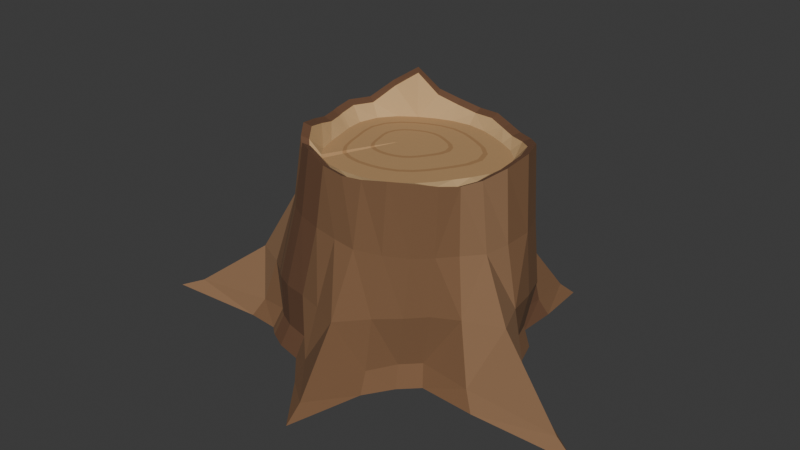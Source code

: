 # Source: source.blend  (saved by Blender 4.3.34; exported with 4.5.12 LTS)
import bpy
from mathutils import Matrix  # noqa: F401  (used for matrix-valued properties, if any)

bpy.ops.wm.read_factory_settings(use_empty=True)
scene = bpy.context.scene
scene.name = 'Scene'

# ---- collections
col_collection = bpy.data.collections.new('Collection'); scene.collection.children.link(col_collection)

# ---- materials (node trees are filled in below, after node groups)
mat_bark_broad = bpy.data.materials.new('Bark_Broad')
mat_bark_broad.diffuse_color = (0.205, 0.105, 0.049, 1.0)
mat_bark_ridge = bpy.data.materials.new('Bark_Ridge')
mat_bark_ridge.diffuse_color = (0.265, 0.146, 0.073, 1.0)
mat_bark_furrow = bpy.data.materials.new('Bark_Furrow')
mat_bark_furrow.diffuse_color = (0.145, 0.067, 0.032, 1.0)
mat_sapwood_break = bpy.data.materials.new('Sapwood_Break')
mat_sapwood_break.diffuse_color = (0.59, 0.383, 0.183, 1.0)
mat_heartwood = bpy.data.materials.new('Heartwood')
mat_heartwood.diffuse_color = (0.475, 0.282, 0.125, 1.0)
mat_annual_band = bpy.data.materials.new('Annual_Band')
mat_annual_band.diffuse_color = (0.385, 0.212, 0.088, 1.0)

# ---- material node trees
mat_bark_broad.use_nodes = True; mat_bark_broad.node_tree.nodes.clear()
_N = mat_bark_broad.node_tree.nodes; _L = mat_bark_broad.node_tree.links
n0 = _N.new('ShaderNodeBsdfPrincipled'); n0.name = 'Principled BSDF'; n0.location = (10, 300)
n0.inputs[0].default_value = (0.205, 0.105, 0.049, 1.0)
n0.inputs[2].default_value = 0.9
n1 = _N.new('ShaderNodeOutputMaterial'); n1.name = 'Material Output'; n1.location = (300, 300)
_L.new(n0.outputs[0], n1.inputs[0])
n1.is_active_output = True
mat_bark_ridge.use_nodes = True; mat_bark_ridge.node_tree.nodes.clear()
_N = mat_bark_ridge.node_tree.nodes; _L = mat_bark_ridge.node_tree.links
n0 = _N.new('ShaderNodeBsdfPrincipled'); n0.name = 'Principled BSDF'; n0.location = (10, 300)
n0.inputs[0].default_value = (0.265, 0.146, 0.073, 1.0)
n0.inputs[2].default_value = 0.9
n1 = _N.new('ShaderNodeOutputMaterial'); n1.name = 'Material Output'; n1.location = (300, 300)
_L.new(n0.outputs[0], n1.inputs[0])
n1.is_active_output = True
mat_bark_furrow.use_nodes = True; mat_bark_furrow.node_tree.nodes.clear()
_N = mat_bark_furrow.node_tree.nodes; _L = mat_bark_furrow.node_tree.links
n0 = _N.new('ShaderNodeBsdfPrincipled'); n0.name = 'Principled BSDF'; n0.location = (10, 300)
n0.inputs[0].default_value = (0.145, 0.067, 0.032, 1.0)
n0.inputs[2].default_value = 0.9
n1 = _N.new('ShaderNodeOutputMaterial'); n1.name = 'Material Output'; n1.location = (300, 300)
_L.new(n0.outputs[0], n1.inputs[0])
n1.is_active_output = True
mat_sapwood_break.use_nodes = True; mat_sapwood_break.node_tree.nodes.clear()
_N = mat_sapwood_break.node_tree.nodes; _L = mat_sapwood_break.node_tree.links
n0 = _N.new('ShaderNodeBsdfPrincipled'); n0.name = 'Principled BSDF'; n0.location = (10, 300)
n0.inputs[0].default_value = (0.59, 0.383, 0.183, 1.0)
n0.inputs[2].default_value = 0.9
n1 = _N.new('ShaderNodeOutputMaterial'); n1.name = 'Material Output'; n1.location = (300, 300)
_L.new(n0.outputs[0], n1.inputs[0])
n1.is_active_output = True
mat_heartwood.use_nodes = True; mat_heartwood.node_tree.nodes.clear()
_N = mat_heartwood.node_tree.nodes; _L = mat_heartwood.node_tree.links
n0 = _N.new('ShaderNodeBsdfPrincipled'); n0.name = 'Principled BSDF'; n0.location = (10, 300)
n0.inputs[0].default_value = (0.475, 0.282, 0.125, 1.0)
n0.inputs[2].default_value = 0.9
n1 = _N.new('ShaderNodeOutputMaterial'); n1.name = 'Material Output'; n1.location = (300, 300)
_L.new(n0.outputs[0], n1.inputs[0])
n1.is_active_output = True
mat_annual_band.use_nodes = True; mat_annual_band.node_tree.nodes.clear()
_N = mat_annual_band.node_tree.nodes; _L = mat_annual_band.node_tree.links
n0 = _N.new('ShaderNodeBsdfPrincipled'); n0.name = 'Principled BSDF'; n0.location = (10, 300)
n0.inputs[0].default_value = (0.385, 0.212, 0.088, 1.0)
n0.inputs[2].default_value = 0.9
n1 = _N.new('ShaderNodeOutputMaterial'); n1.name = 'Material Output'; n1.location = (300, 300)
_L.new(n0.outputs[0], n1.inputs[0])
n1.is_active_output = True

# ---- world
world_world = bpy.data.worlds.new('World'); scene.world = world_world
world_world.use_nodes = True; world_world.node_tree.nodes.clear()
_N = world_world.node_tree.nodes; _L = world_world.node_tree.links
n0 = _N.new('ShaderNodeOutputWorld'); n0.name = 'World Output'; n0.location = (300, 300)
n1 = _N.new('ShaderNodeBackground'); n1.name = 'Background'; n1.location = (10, 300)
n1.inputs[0].default_value = (0.05088, 0.05088, 0.05088, 1.0)
_L.new(n1.outputs[0], n0.inputs[0])
n0.is_active_output = True
world_world.color = (0.05088, 0.05088, 0.05088)
world_world.sun_shadow_jitter_overblur = 0.0

# ---- meshes
me_stump_continuousroottobreak = bpy.data.meshes.new('Stump_ContinuousRootToBreak')
me_stump_continuousroottobreak.from_pydata([(-0.4133, -4.454e-17, 0.0), (-0.5031, -0.09411, 0.0), (-0.7435, -0.3051, 0.0), (-0.4022, -0.2866, 0.0), (-0.2929, -0.2966, 0.0), (-0.2764, -0.3114, 0.0), (-0.2585, -0.3249, 0.0), (-0.1977, -0.3566, 0.0), (-0.1074, -0.3792, 0.0), (-0.01882, -0.4743, 0.0), (0.1165, -0.6472, 0.0), (0.1826, -0.3978, 0.0), (0.2434, -0.3059, 0.0), (0.3027, -0.2484, 0.0), (0.4933, -0.2608, 0.0), (0.8498, -0.2575, 0.0), (0.5685, -0.05258, 0.0), (0.4553, 0.05631, 0.0), (0.4239, 0.1507, 0.0), (0.3586, 0.221, 0.0), (0.3632, 0.355, 0.0), (0.3512, 0.5353, 0.0), (0.1526, 0.4393, 0.0), (0.02231, 0.3746, 0.0), (-0.07458, 0.3722, 0.0), (-0.1618, 0.3524, 0.0), (-0.3034, 0.3959, 0.0), (-0.6071, 0.4982, 0.0), (-0.4832, 0.2455, 0.0), (-0.4238, 0.1069, 0.0), (-0.4188, 0.02577, 0.0), (-0.3783, 0.004, 0.073), (-0.4545, -0.08214, 0.06237), (-0.6629, -0.2705, 0.035), (-0.3651, -0.2605, 0.06497), (-0.2679, -0.2733, 0.073), (-0.2526, -0.2873, 0.073), (-0.2359, -0.3, 0.073), (-0.1789, -0.3297, 0.073), (-0.09443, -0.3505, 0.073), (-0.01135, -0.4331, 0.06331), (0.1116, -0.583, 0.04355), (0.1751, -0.3642, 0.06774), (0.2327, -0.281, 0.073), (0.2875, -0.227, 0.073), (0.4559, -0.2339, 0.05725), (0.7694, -0.2273, 0.035), (0.5287, -0.04435, 0.06055), (0.4326, 0.05676, 0.073), (0.403, 0.1451, 0.073), (0.3408, 0.2103, 0.073), (0.339, 0.3295, 0.06119), (0.3238, 0.4885, 0.04545), (0.1462, 0.4075, 0.06311), (0.02679, 0.3531, 0.073), (-0.06355, 0.3511, 0.073), (-0.1449, 0.3327, 0.073), (-0.2737, 0.3689, 0.06314), (-0.5437, 0.4551, 0.0369), (-0.4404, 0.2308, 0.06314), (-0.3899, 0.1039, 0.073), (-0.3839, 0.02799, 0.073), (-0.3763, 0.005, 0.2073), (-0.3854, -0.07176, 0.21), (-0.4327, -0.1828, 0.2139), (-0.3193, -0.2403, 0.219), (-0.2601, -0.2836, 0.2231), (-0.2441, -0.2981, 0.2244), (-0.2266, -0.3112, 0.2257), (-0.1674, -0.3421, 0.2296), (-0.07954, -0.364, 0.2348), (0.009231, -0.3924, 0.2398), (0.1037, -0.4324, 0.244), (0.1878, -0.3496, 0.2483), (0.2615, -0.2922, 0.2517), (0.319, -0.2362, 0.2538), (0.4028, -0.1948, 0.2549), (0.5276, -0.1473, 0.2549), (0.4852, -0.03756, 0.2536), (0.4684, 0.05984, 0.251), (0.4377, 0.1517, 0.247), (0.3737, 0.2199, 0.2425), (0.3186, 0.292, 0.2373), (0.2629, 0.3676, 0.2322), (0.1516, 0.3693, 0.2265), (0.04668, 0.3691, 0.2206), (-0.0475, 0.3668, 0.2157), (-0.1323, 0.3476, 0.2117), (-0.2288, 0.3361, 0.2086), (-0.3676, 0.3272, 0.2062), (-0.3813, 0.2114, 0.2051), (-0.3873, 0.109, 0.2053), (-0.3819, 0.03004, 0.2067), (-0.2983, -0.006, 0.465), (-0.2859, -0.07069, 0.4727), (-0.2825, -0.1466, 0.4796), (-0.2374, -0.2179, 0.4836), (-0.1969, -0.266, 0.4838), (-0.1826, -0.2792, 0.4834), (-0.167, -0.2912, 0.4829), (-0.1135, -0.3191, 0.48), (-0.03414, -0.3383, 0.4739), (0.04646, -0.3472, 0.4663), (0.1221, -0.3508, 0.4591), (0.2024, -0.3162, 0.4518), (0.2718, -0.2722, 0.4471), (0.3225, -0.2214, 0.446), (0.3718, -0.1709, 0.4482), (0.4289, -0.1178, 0.4533), (0.4507, -0.04213, 0.461), (0.4608, 0.04357, 0.4702), (0.4329, 0.1266, 0.4782), (0.3735, 0.1872, 0.4829), (0.3078, 0.2362, 0.4839), (0.2467, 0.2785, 0.4815), (0.1678, 0.3042, 0.4756), (0.07943, 0.3203, 0.467), (-0.005031, 0.3186, 0.4585), (-0.08117, 0.3015, 0.4518), (-0.1578, 0.2782, 0.4474), (-0.2442, 0.2436, 0.446), (-0.2907, 0.1722, 0.4485), (-0.3109, 0.0876, 0.4549), (-0.304, 0.0164, 0.4624), (-0.2548, -0.018, 0.6955), (-0.2374, -0.07775, 0.6974), (-0.2208, -0.1422, 0.7134), (-0.1942, -0.2148, 0.7302), (-0.1595, -0.2624, 0.7111), (-0.146, -0.2748, 0.6589), (-0.1313, -0.2861, 0.7037), (-0.08113, -0.3123, 0.7044), (-0.006488, -0.3303, 0.6811), (0.06946, -0.3341, 0.6718), (0.1378, -0.3282, 0.6771), (0.2148, -0.3073, 0.687), (0.2811, -0.2683, 0.6853), (0.3288, -0.2205, 0.6741), (0.3677, -0.1691, 0.6676), (0.4053, -0.116, 0.6779), (0.4425, -0.05134, 0.7041), (0.4588, 0.0286, 0.7267), (0.4325, 0.1066, 0.7249), (0.3767, 0.1636, 0.7086), (0.3106, 0.2054, 0.6983), (0.25, 0.238, 0.7017), (0.1817, 0.269, 0.7087), (0.1003, 0.2887, 0.7009), (0.02087, 0.2871, 0.7129), (-0.0507, 0.271, 0.7343), (-0.1198, 0.2452, 0.8003), (-0.1896, 0.2049, 0.7519), (-0.243, 0.1471, 0.6978), (-0.2667, 0.06998, 0.7037), (-0.2601, 0.003053, 0.6974), (0.0, 0.0, 0.0), (-0.2288, -0.018, 0.6835), (-0.212, -0.073, 0.6854), (-0.1972, -0.1326, 0.7014), (-0.1739, -0.2004, 0.7182), (-0.1424, -0.2452, 0.6991), (-0.13, -0.2568, 0.6469), (-0.1164, -0.2674, 0.6917), (-0.06974, -0.2918, 0.6924), (-0.0001982, -0.3081, 0.6691), (0.07037, -0.3112, 0.6598), (0.1338, -0.3056, 0.6651), (0.2051, -0.286, 0.675), (0.2662, -0.2495, 0.6733), (0.3098, -0.2049, 0.6621), (0.3454, -0.1573, 0.6556), (0.3807, -0.1085, 0.6659), (0.4166, -0.04895, 0.6921), (0.433, 0.02541, 0.7147), (0.4084, 0.09804, 0.7129), (0.3554, 0.1505, 0.6966), (0.2932, 0.1884, 0.6863), (0.237, 0.2182, 0.6897), (0.1741, 0.2472, 0.6967), (0.0989, 0.2658, 0.6889), (0.02539, 0.2645, 0.7009), (-0.04096, 0.2498, 0.7223), (-0.1052, 0.2263, 0.7883), (-0.1706, 0.1893, 0.7399), (-0.2205, 0.1357, 0.6858), (-0.2417, 0.06368, 0.6917), (-0.2342, 0.001457, 0.6854), (-0.1975, -0.018, 0.6448), (-0.1831, -0.06758, 0.6454), (-0.1692, -0.1211, 0.646), (-0.1471, -0.1813, 0.6468), (-0.1184, -0.2208, 0.648), (-0.1072, -0.2311, 0.5964), (-0.09502, -0.2405, 0.6489), (-0.05337, -0.2622, 0.6506), (0.008574, -0.2772, 0.6531), (0.07159, -0.2803, 0.6556), (0.1283, -0.2754, 0.6579), (0.1922, -0.258, 0.6604), (0.2472, -0.2257, 0.6626), (0.2868, -0.186, 0.6642), (0.3191, -0.1434, 0.6655), (0.3503, -0.09929, 0.6667), (0.3811, -0.04567, 0.668), (0.3946, 0.02067, 0.6685), (0.3728, 0.0854, 0.6676), (0.3265, 0.1327, 0.6658), (0.2717, 0.1674, 0.6636), (0.2214, 0.1944, 0.6616), (0.1648, 0.2202, 0.6593), (0.09716, 0.2365, 0.6566), (0.03128, 0.2351, 0.654), (-0.02811, 0.2218, 0.6516), (-0.08543, 0.2004, 0.6493), (-0.1434, 0.1669, 0.647), (-0.1877, 0.119, 0.6452), (-0.2073, 0.05501, 0.6444), (-0.2019, -0.0005308, 0.6446), (-0.1453, -0.00816, 0.6469), (-0.1343, -0.04584, 0.6473), (-0.1238, -0.08651, 0.6478), (-0.107, -0.1323, 0.6484), (-0.08515, -0.1623, 0.6493), (-0.07669, -0.1701, 0.6157), (-0.06742, -0.1772, 0.65), (-0.03576, -0.1938, 0.6513), (0.01132, -0.2051, 0.6532), (0.05921, -0.2075, 0.6551), (0.1023, -0.2038, 0.6568), (0.1509, -0.1906, 0.6588), (0.1927, -0.166, 0.6604), (0.2227, -0.1359, 0.6616), (0.2473, -0.1034, 0.6626), (0.271, -0.06994, 0.6636), (0.2945, -0.02919, 0.6645), (0.3047, 0.02123, 0.6649), (0.2882, 0.07043, 0.6642), (0.253, 0.1064, 0.6628), (0.2113, 0.1328, 0.6612), (0.1731, 0.1533, 0.6596), (0.13, 0.1729, 0.6579), (0.07864, 0.1853, 0.6559), (0.02857, 0.1842, 0.6539), (-0.01657, 0.1741, 0.6521), (-0.06013, 0.1579, 0.6503), (-0.1041, 0.1324, 0.6486), (-0.1378, 0.09596, 0.6472), (-0.1528, 0.04732, 0.6466), (-0.1486, 0.005117, 0.6468), (-0.1353, -0.006274, 0.6473), (-0.125, -0.04168, 0.6477), (-0.1151, -0.07988, 0.6481), (-0.09934, -0.1229, 0.6487), (-0.07879, -0.1511, 0.6496), (-0.07083, -0.1584, 0.6194), (-0.06213, -0.1651, 0.6502), (-0.03238, -0.1807, 0.6514), (0.01184, -0.1913, 0.6532), (0.05684, -0.1935, 0.655), (0.09734, -0.19, 0.6566), (0.143, -0.1777, 0.6584), (0.1822, -0.1545, 0.66), (0.2105, -0.1263, 0.6611), (0.2335, -0.09578, 0.6621), (0.2558, -0.06432, 0.663), (0.2778, -0.02603, 0.6638), (0.2875, 0.02133, 0.6642), (0.2719, 0.06756, 0.6636), (0.2389, 0.1013, 0.6623), (0.1997, 0.1261, 0.6607), (0.1638, 0.1454, 0.6593), (0.1234, 0.1638, 0.6577), (0.07509, 0.1754, 0.6557), (0.02805, 0.1745, 0.6538), (-0.01435, 0.165, 0.6521), (-0.05528, 0.1497, 0.6505), (-0.09664, 0.1258, 0.6489), (-0.1283, 0.09155, 0.6476), (-0.1423, 0.04585, 0.647), (-0.1384, 0.006199, 0.6472), (-0.07526, 0.005042, 0.6497), (-0.06895, -0.01667, 0.65), (-0.06288, -0.04011, 0.6502), (-0.05321, -0.06648, 0.6506), (-0.0406, -0.0838, 0.6511), (-0.03572, -0.08831, 0.6416), (-0.03038, -0.0924, 0.6515), (-0.01213, -0.1019, 0.6522), (0.015, -0.1085, 0.6533), (0.0426, -0.1098, 0.6544), (0.06745, -0.1077, 0.6554), (0.09542, -0.1001, 0.6565), (0.1195, -0.08591, 0.6575), (0.1368, -0.06856, 0.6582), (0.151, -0.04987, 0.6588), (0.1647, -0.03056, 0.6593), (0.1782, -0.007076, 0.6598), (0.1841, 0.02198, 0.6601), (0.1745, 0.05033, 0.6597), (0.1543, 0.07104, 0.6589), (0.1302, 0.08625, 0.6579), (0.1082, 0.09809, 0.657), (0.0834, 0.1094, 0.6561), (0.05379, 0.1165, 0.6549), (0.02494, 0.1159, 0.6537), (-0.001074, 0.1101, 0.6527), (-0.02618, 0.1007, 0.6517), (-0.05155, 0.08604, 0.6507), (-0.07095, 0.06505, 0.6499), (-0.07957, 0.03702, 0.6495), (-0.07719, 0.01269, 0.6496), (-0.06547, 0.006887, 0.6501), (-0.05981, -0.0126, 0.6503), (-0.05437, -0.03363, 0.6505), (-0.04569, -0.05729, 0.6509), (-0.03437, -0.07282, 0.6513), (-0.03, -0.07687, 0.6453), (-0.0252, -0.08055, 0.6517), (-0.008833, -0.0891, 0.6524), (0.01551, -0.09496, 0.6533), (0.04028, -0.09618, 0.6543), (0.06257, -0.09426, 0.6552), (0.08767, -0.08744, 0.6562), (0.1093, -0.07472, 0.6571), (0.1248, -0.05915, 0.6577), (0.1375, -0.04238, 0.6582), (0.1498, -0.02506, 0.6587), (0.1619, -0.003986, 0.6592), (0.1672, 0.02208, 0.6594), (0.1587, 0.04752, 0.6591), (0.1405, 0.06611, 0.6583), (0.1189, 0.07975, 0.6575), (0.09914, 0.09038, 0.6567), (0.07689, 0.1005, 0.6558), (0.05032, 0.1069, 0.6547), (0.02443, 0.1064, 0.6537), (0.001092, 0.1011, 0.6528), (-0.02143, 0.09273, 0.6519), (-0.0442, 0.07956, 0.651), (-0.06161, 0.06073, 0.6503), (-0.06934, 0.03558, 0.6499), (-0.0672, 0.01375, 0.65), (-0.008274, 0.01767, 0.6524), (-0.0064, 0.01122, 0.6525), (-0.0046, 0.004268, 0.6525), (-0.001729, -0.003558, 0.6527), (0.002014, -0.008697, 0.6528), (0.003462, -0.01004, 0.6529), (0.005047, -0.01125, 0.6529), (0.01046, -0.01408, 0.6531), (0.01851, -0.01602, 0.6535), (0.02671, -0.01642, 0.6538), (0.03408, -0.01579, 0.6541), (0.04239, -0.01353, 0.6544), (0.04954, -0.009325, 0.6547), (0.05468, -0.004175, 0.6549), (0.05888, 0.001373, 0.6551), (0.06294, 0.007102, 0.6552), (0.06695, 0.01407, 0.6554), (0.0687, 0.0227, 0.6555), (0.06587, 0.03111, 0.6554), (0.05985, 0.03726, 0.6551), (0.05272, 0.04177, 0.6548), (0.04618, 0.04529, 0.6546), (0.03882, 0.04863, 0.6543), (0.03003, 0.05075, 0.6539), (0.02147, 0.05058, 0.6536), (0.01375, 0.04885, 0.6533), (0.006294, 0.04607, 0.653), (-0.001236, 0.04171, 0.6527), (-0.006995, 0.03548, 0.6524), (-0.009552, 0.02716, 0.6523), (-0.008845, 0.01994, 0.6524), (0.02, 0.023, 0.6535)], [], [(155, 1, 0), (155, 2, 1), (155, 3, 2), (155, 4, 3), (155, 5, 4), (155, 6, 5), (155, 7, 6), (155, 8, 7), (155, 9, 8), (155, 10, 9), (155, 11, 10), (155, 12, 11), (155, 13, 12), (155, 14, 13), (155, 15, 14), (155, 16, 15), (155, 17, 16), (155, 18, 17), (155, 19, 18), (155, 20, 19), (155, 21, 20), (155, 22, 21), (155, 23, 22), (155, 24, 23), (155, 25, 24), (155, 26, 25), (155, 27, 26), (155, 28, 27), (155, 29, 28), (155, 30, 29), (155, 0, 30), (0, 32, 31), (1, 33, 32), (3, 33, 2), (4, 34, 3), (5, 35, 4), (6, 36, 5), (7, 37, 6), (8, 38, 7), (8, 40, 39), (9, 41, 40), (11, 41, 10), (12, 42, 11), (13, 43, 12), (13, 45, 44), (14, 46, 45), (16, 46, 15), (17, 47, 16), (18, 48, 17), (19, 49, 18), (19, 51, 50), (20, 52, 51), (22, 52, 21), (23, 53, 22), (23, 55, 54), (24, 56, 55), (25, 57, 56), (26, 58, 57), (28, 58, 27), (29, 59, 28), (30, 60, 29), (0, 61, 30), (31, 63, 62), (32, 64, 63), (34, 64, 33), (35, 65, 34), (36, 66, 35), (37, 67, 36), (38, 68, 37), (39, 69, 38), (40, 70, 39), (40, 72, 71), (42, 72, 41), (43, 73, 42), (44, 74, 43), (44, 76, 75), (45, 77, 76), (47, 77, 46), (48, 78, 47), (48, 80, 79), (49, 81, 80), (50, 82, 81), (51, 83, 82), (53, 83, 52), (53, 85, 84), (54, 86, 85), (55, 87, 86), (56, 88, 87), (57, 89, 88), (59, 89, 58), (60, 90, 59), (60, 92, 91), (31, 92, 61), (63, 93, 62), (63, 95, 94), (65, 95, 64), (66, 96, 65), (67, 97, 66), (68, 98, 67), (69, 99, 68), (70, 100, 69), (71, 101, 70), (72, 102, 71), (73, 103, 72), (74, 104, 73), (75, 105, 74), (76, 106, 75), (76, 108, 107), (78, 108, 77), (78, 110, 109), (79, 111, 110), (80, 112, 111), (81, 113, 112), (82, 114, 113), (83, 115, 114), (84, 116, 115), (85, 117, 116), (86, 118, 117), (87, 119, 118), (88, 120, 119), (90, 120, 89), (91, 121, 90), (92, 122, 91), (62, 123, 92), (94, 124, 93), (95, 125, 94), (96, 126, 95), (96, 128, 127), (97, 129, 128), (99, 129, 98), (100, 130, 99), (100, 132, 131), (102, 132, 101), (103, 133, 102), (104, 134, 103), (105, 135, 104), (105, 137, 136), (106, 138, 137), (108, 138, 107), (109, 139, 108), (110, 140, 109), (110, 142, 141), (111, 143, 142), (112, 144, 143), (113, 145, 144), (114, 146, 145), (115, 147, 146), (116, 148, 147), (118, 148, 117), (119, 149, 118), (119, 151, 150), (120, 152, 151), (122, 152, 121), (123, 153, 122), (93, 154, 123), (125, 156, 124), (125, 158, 157), (126, 159, 158), (128, 159, 127), (129, 160, 128), (129, 162, 161), (131, 162, 130), (132, 163, 131), (133, 164, 132), (133, 166, 165), (134, 167, 166), (135, 168, 167), (137, 168, 136), (137, 170, 169), (138, 171, 170), (139, 172, 171), (140, 173, 172), (142, 173, 141), (143, 174, 142), (144, 175, 143), (145, 176, 144), (145, 178, 177), (147, 178, 146), (147, 180, 179), (148, 181, 180), (149, 182, 181), (151, 182, 150), (152, 183, 151), (153, 184, 152), (154, 185, 153), (124, 186, 154), (157, 187, 156), (157, 189, 188), (158, 190, 189), (160, 190, 159), (161, 191, 160), (161, 193, 192), (163, 193, 162), (164, 194, 163), (165, 195, 164), (166, 196, 165), (166, 198, 197), (167, 199, 198), (169, 199, 168), (169, 201, 200), (170, 202, 201), (171, 203, 202), (172, 204, 203), (174, 204, 173), (175, 205, 174), (176, 206, 175), (177, 207, 176), (177, 209, 208), (179, 209, 178), (179, 211, 210), (180, 212, 211), (181, 213, 212), (183, 213, 182), (184, 214, 183), (185, 215, 184), (186, 216, 185), (156, 217, 186), (187, 219, 218), (188, 220, 219), (189, 221, 220), (190, 222, 221), (191, 223, 222), (193, 223, 192), (193, 225, 224), (194, 226, 225), (195, 227, 226), (196, 228, 227), (197, 229, 228), (198, 230, 229), (199, 231, 230), (200, 232, 231), (201, 233, 232), (202, 234, 233), (203, 235, 234), (205, 235, 204), (206, 236, 205), (207, 237, 206), (208, 238, 207), (209, 239, 208), (210, 240, 209), (211, 241, 210), (212, 242, 211), (212, 244, 243), (213, 245, 244), (214, 246, 245), (215, 247, 246), (217, 247, 216), (187, 248, 217), (218, 250, 249), (219, 251, 250), (220, 252, 251), (221, 253, 252), (222, 254, 253), (224, 254, 223), (224, 256, 255), (225, 257, 256), (226, 258, 257), (227, 259, 258), (228, 260, 259), (229, 261, 260), (230, 262, 261), (231, 263, 262), (232, 264, 263), (233, 265, 264), (234, 266, 265), (236, 266, 235), (237, 267, 236), (238, 268, 237), (239, 269, 238), (240, 270, 239), (241, 271, 240), (242, 272, 241), (243, 273, 242), (243, 275, 274), (244, 276, 275), (245, 277, 276), (246, 278, 277), (248, 278, 247), (218, 279, 248), (249, 281, 280), (250, 282, 281), (251, 283, 282), (252, 284, 283), (253, 285, 284), (255, 285, 254), (255, 287, 286), (256, 288, 287), (257, 289, 288), (258, 290, 289), (259, 291, 290), (260, 292, 291), (261, 293, 292), (262, 294, 293), (263, 295, 294), (264, 296, 295), (265, 297, 296), (267, 297, 266), (268, 298, 267), (269, 299, 268), (270, 300, 269), (271, 301, 270), (272, 302, 271), (273, 303, 272), (274, 304, 273), (274, 306, 305), (275, 307, 306), (276, 308, 307), (277, 309, 308), (279, 309, 278), (249, 310, 279), (280, 312, 311), (281, 313, 312), (282, 314, 313), (283, 315, 314), (284, 316, 315), (285, 317, 316), (286, 318, 317), (287, 319, 318), (288, 320, 319), (289, 321, 320), (290, 322, 321), (291, 323, 322), (292, 324, 323), (293, 325, 324), (294, 326, 325), (295, 327, 326), (296, 328, 327), (298, 328, 297), (299, 329, 298), (300, 330, 299), (301, 331, 300), (302, 332, 301), (303, 333, 302), (304, 334, 303), (305, 335, 304), (305, 337, 336), (306, 338, 337), (307, 339, 338), (308, 340, 339), (310, 340, 309), (280, 341, 310), (311, 343, 342), (312, 344, 343), (313, 345, 344), (314, 346, 345), (315, 347, 346), (316, 348, 347), (317, 349, 348), (318, 350, 349), (319, 351, 350), (320, 352, 351), (321, 353, 352), (322, 354, 353), (323, 355, 354), (324, 356, 355), (325, 357, 356), (326, 358, 357), (327, 359, 358), (329, 359, 328), (330, 360, 329), (331, 361, 330), (332, 362, 331), (333, 363, 332), (334, 364, 333), (335, 365, 334), (336, 366, 335), (336, 368, 367), (337, 369, 368), (338, 370, 369), (339, 371, 370), (341, 371, 340), (311, 372, 341), (342, 343, 373), (343, 344, 373), (344, 345, 373), (345, 346, 373), (346, 347, 373), (347, 348, 373), (348, 349, 373), (349, 350, 373), (350, 351, 373), (351, 352, 373), (352, 353, 373), (353, 354, 373), (354, 355, 373), (355, 356, 373), (356, 357, 373), (357, 358, 373), (358, 359, 373), (359, 360, 373), (360, 361, 373), (361, 362, 373), (362, 363, 373), (363, 364, 373), (364, 365, 373), (365, 366, 373), (366, 367, 373), (367, 368, 373), (368, 369, 373), (369, 370, 373), (370, 371, 373), (371, 372, 373), (372, 342, 373), (0, 1, 32), (1, 2, 33), (3, 34, 33), (4, 35, 34), (5, 36, 35), (6, 37, 36), (7, 38, 37), (8, 39, 38), (8, 9, 40), (9, 10, 41), (11, 42, 41), (12, 43, 42), (13, 44, 43), (13, 14, 45), (14, 15, 46), (16, 47, 46), (17, 48, 47), (18, 49, 48), (19, 50, 49), (19, 20, 51), (20, 21, 52), (22, 53, 52), (23, 54, 53), (23, 24, 55), (24, 25, 56), (25, 26, 57), (26, 27, 58), (28, 59, 58), (29, 60, 59), (30, 61, 60), (0, 31, 61), (31, 32, 63), (32, 33, 64), (34, 65, 64), (35, 66, 65), (36, 67, 66), (37, 68, 67), (38, 69, 68), (39, 70, 69), (40, 71, 70), (40, 41, 72), (42, 73, 72), (43, 74, 73), (44, 75, 74), (44, 45, 76), (45, 46, 77), (47, 78, 77), (48, 79, 78), (48, 49, 80), (49, 50, 81), (50, 51, 82), (51, 52, 83), (53, 84, 83), (53, 54, 85), (54, 55, 86), (55, 56, 87), (56, 57, 88), (57, 58, 89), (59, 90, 89), (60, 91, 90), (60, 61, 92), (31, 62, 92), (63, 94, 93), (63, 64, 95), (65, 96, 95), (66, 97, 96), (67, 98, 97), (68, 99, 98), (69, 100, 99), (70, 101, 100), (71, 102, 101), (72, 103, 102), (73, 104, 103), (74, 105, 104), (75, 106, 105), (76, 107, 106), (76, 77, 108), (78, 109, 108), (78, 79, 110), (79, 80, 111), (80, 81, 112), (81, 82, 113), (82, 83, 114), (83, 84, 115), (84, 85, 116), (85, 86, 117), (86, 87, 118), (87, 88, 119), (88, 89, 120), (90, 121, 120), (91, 122, 121), (92, 123, 122), (62, 93, 123), (94, 125, 124), (95, 126, 125), (96, 127, 126), (96, 97, 128), (97, 98, 129), (99, 130, 129), (100, 131, 130), (100, 101, 132), (102, 133, 132), (103, 134, 133), (104, 135, 134), (105, 136, 135), (105, 106, 137), (106, 107, 138), (108, 139, 138), (109, 140, 139), (110, 141, 140), (110, 111, 142), (111, 112, 143), (112, 113, 144), (113, 114, 145), (114, 115, 146), (115, 116, 147), (116, 117, 148), (118, 149, 148), (119, 150, 149), (119, 120, 151), (120, 121, 152), (122, 153, 152), (123, 154, 153), (93, 124, 154), (125, 157, 156), (125, 126, 158), (126, 127, 159), (128, 160, 159), (129, 161, 160), (129, 130, 162), (131, 163, 162), (132, 164, 163), (133, 165, 164), (133, 134, 166), (134, 135, 167), (135, 136, 168), (137, 169, 168), (137, 138, 170), (138, 139, 171), (139, 140, 172), (140, 141, 173), (142, 174, 173), (143, 175, 174), (144, 176, 175), (145, 177, 176), (145, 146, 178), (147, 179, 178), (147, 148, 180), (148, 149, 181), (149, 150, 182), (151, 183, 182), (152, 184, 183), (153, 185, 184), (154, 186, 185), (124, 156, 186), (157, 188, 187), (157, 158, 189), (158, 159, 190), (160, 191, 190), (161, 192, 191), (161, 162, 193), (163, 194, 193), (164, 195, 194), (165, 196, 195), (166, 197, 196), (166, 167, 198), (167, 168, 199), (169, 200, 199), (169, 170, 201), (170, 171, 202), (171, 172, 203), (172, 173, 204), (174, 205, 204), (175, 206, 205), (176, 207, 206), (177, 208, 207), (177, 178, 209), (179, 210, 209), (179, 180, 211), (180, 181, 212), (181, 182, 213), (183, 214, 213), (184, 215, 214), (185, 216, 215), (186, 217, 216), (156, 187, 217), (187, 188, 219), (188, 189, 220), (189, 190, 221), (190, 191, 222), (191, 192, 223), (193, 224, 223), (193, 194, 225), (194, 195, 226), (195, 196, 227), (196, 197, 228), (197, 198, 229), (198, 199, 230), (199, 200, 231), (200, 201, 232), (201, 202, 233), (202, 203, 234), (203, 204, 235), (205, 236, 235), (206, 237, 236), (207, 238, 237), (208, 239, 238), (209, 240, 239), (210, 241, 240), (211, 242, 241), (212, 243, 242), (212, 213, 244), (213, 214, 245), (214, 215, 246), (215, 216, 247), (217, 248, 247), (187, 218, 248), (218, 219, 250), (219, 220, 251), (220, 221, 252), (221, 222, 253), (222, 223, 254), (224, 255, 254), (224, 225, 256), (225, 226, 257), (226, 227, 258), (227, 228, 259), (228, 229, 260), (229, 230, 261), (230, 231, 262), (231, 232, 263), (232, 233, 264), (233, 234, 265), (234, 235, 266), (236, 267, 266), (237, 268, 267), (238, 269, 268), (239, 270, 269), (240, 271, 270), (241, 272, 271), (242, 273, 272), (243, 274, 273), (243, 244, 275), (244, 245, 276), (245, 246, 277), (246, 247, 278), (248, 279, 278), (218, 249, 279), (249, 250, 281), (250, 251, 282), (251, 252, 283), (252, 253, 284), (253, 254, 285), (255, 286, 285), (255, 256, 287), (256, 257, 288), (257, 258, 289), (258, 259, 290), (259, 260, 291), (260, 261, 292), (261, 262, 293), (262, 263, 294), (263, 264, 295), (264, 265, 296), (265, 266, 297), (267, 298, 297), (268, 299, 298), (269, 300, 299), (270, 301, 300), (271, 302, 301), (272, 303, 302), (273, 304, 303), (274, 305, 304), (274, 275, 306), (275, 276, 307), (276, 277, 308), (277, 278, 309), (279, 310, 309), (249, 280, 310), (280, 281, 312), (281, 282, 313), (282, 283, 314), (283, 284, 315), (284, 285, 316), (285, 286, 317), (286, 287, 318), (287, 288, 319), (288, 289, 320), (289, 290, 321), (290, 291, 322), (291, 292, 323), (292, 293, 324), (293, 294, 325), (294, 295, 326), (295, 296, 327), (296, 297, 328), (298, 329, 328), (299, 330, 329), (300, 331, 330), (301, 332, 331), (302, 333, 332), (303, 334, 333), (304, 335, 334), (305, 336, 335), (305, 306, 337), (306, 307, 338), (307, 308, 339), (308, 309, 340), (310, 341, 340), (280, 311, 341), (311, 312, 343), (312, 313, 344), (313, 314, 345), (314, 315, 346), (315, 316, 347), (316, 317, 348), (317, 318, 349), (318, 319, 350), (319, 320, 351), (320, 321, 352), (321, 322, 353), (322, 323, 354), (323, 324, 355), (324, 325, 356), (325, 326, 357), (326, 327, 358), (327, 328, 359), (329, 360, 359), (330, 361, 360), (331, 362, 361), (332, 363, 362), (333, 364, 363), (334, 365, 364), (335, 366, 365), (336, 367, 366), (336, 337, 368), (337, 338, 369), (338, 339, 370), (339, 340, 371), (341, 372, 371), (311, 342, 372)])
me_stump_continuousroottobreak.polygons.foreach_set('material_index', [0, 0, 0, 0, 0, 0, 0, 0, 0, 0, 0, 0, 0, 0, 0, 0, 0, 0, 0, 0, 0, 0, 0, 0, 0, 0, 0, 0, 0, 0, 0, 0, 1, 1, 0, 0, 0, 2, 2, 0, 0, 0, 0, 0, 0, 1, 1, 0, 0, 2, 2, 0, 0, 0, 2, 2, 0, 1, 1, 0, 0, 0, 0, 1, 1, 0, 0, 0, 2, 2, 0, 0, 0, 0, 0, 0, 1, 1, 0, 0, 2, 2, 0, 0, 0, 2, 2, 0, 1, 1, 0, 0, 0, 0, 1, 1, 0, 0, 0, 2, 2, 0, 0, 0, 0, 0, 0, 1, 1, 0, 0, 2, 2, 0, 0, 0, 2, 2, 0, 1, 1, 0, 0, 0, 0, 1, 1, 0, 0, 0, 2, 2, 0, 0, 0, 0, 0, 0, 1, 1, 0, 0, 2, 2, 0, 0, 0, 2, 2, 0, 1, 1, 0, 0, 0, 2, 2, 2, 2, 2, 2, 2, 2, 2, 2, 2, 2, 2, 2, 2, 2, 2, 2, 2, 2, 2, 2, 2, 2, 2, 2, 2, 2, 2, 2, 2, 3, 3, 3, 3, 3, 3, 3, 3, 3, 3, 3, 3, 3, 3, 3, 3, 3, 3, 3, 3, 3, 3, 3, 3, 3, 3, 3, 3, 3, 3, 3, 4, 4, 4, 4, 4, 4, 4, 4, 4, 4, 4, 4, 4, 4, 4, 4, 4, 4, 4, 4, 4, 4, 4, 4, 4, 4, 4, 4, 4, 4, 4, 5, 5, 5, 5, 5, 5, 5, 5, 5, 5, 5, 5, 5, 5, 5, 5, 5, 5, 5, 5, 5, 5, 5, 5, 5, 5, 5, 5, 5, 5, 5, 4, 4, 4, 4, 4, 4, 4, 4, 4, 4, 4, 4, 4, 4, 4, 4, 4, 4, 4, 4, 4, 4, 4, 4, 4, 4, 4, 4, 4, 4, 4, 5, 5, 5, 5, 5, 5, 5, 5, 5, 5, 5, 5, 5, 5, 5, 5, 5, 5, 5, 5, 5, 5, 5, 5, 5, 5, 5, 5, 5, 5, 5, 4, 4, 4, 4, 4, 4, 4, 4, 4, 4, 4, 4, 4, 4, 4, 4, 4, 4, 4, 4, 4, 4, 4, 4, 4, 4, 4, 4, 4, 4, 4, 4, 4, 4, 4, 4, 4, 4, 4, 4, 4, 4, 4, 4, 4, 4, 4, 4, 4, 4, 4, 4, 4, 4, 4, 4, 4, 4, 4, 4, 4, 4, 0, 1, 1, 0, 0, 0, 2, 2, 0, 0, 0, 0, 0, 0, 1, 1, 0, 0, 2, 2, 0, 0, 0, 2, 2, 0, 1, 1, 0, 0, 0, 0, 1, 1, 0, 0, 0, 2, 2, 0, 0, 0, 0, 0, 0, 1, 1, 0, 0, 2, 2, 0, 0, 0, 2, 2, 0, 1, 1, 0, 0, 0, 0, 1, 1, 0, 0, 0, 2, 2, 0, 0, 0, 0, 0, 0, 1, 1, 0, 0, 2, 2, 0, 0, 0, 2, 2, 0, 1, 1, 0, 0, 0, 0, 1, 1, 0, 0, 0, 2, 2, 0, 0, 0, 0, 0, 0, 1, 1, 0, 0, 2, 2, 0, 0, 0, 2, 2, 0, 1, 1, 0, 0, 0, 2, 2, 2, 2, 2, 2, 2, 2, 2, 2, 2, 2, 2, 2, 2, 2, 2, 2, 2, 2, 2, 2, 2, 2, 2, 2, 2, 2, 2, 2, 2, 3, 3, 3, 3, 3, 3, 3, 3, 3, 3, 3, 3, 3, 3, 3, 3, 3, 3, 3, 3, 3, 3, 3, 3, 3, 3, 3, 3, 3, 3, 3, 4, 4, 4, 4, 4, 4, 4, 4, 4, 4, 4, 4, 4, 4, 4, 4, 4, 4, 4, 4, 4, 4, 4, 4, 4, 4, 4, 4, 4, 4, 4, 5, 5, 5, 5, 5, 5, 5, 5, 5, 5, 5, 5, 5, 5, 5, 5, 5, 5, 5, 5, 5, 5, 5, 5, 5, 5, 5, 5, 5, 5, 5, 4, 4, 4, 4, 4, 4, 4, 4, 4, 4, 4, 4, 4, 4, 4, 4, 4, 4, 4, 4, 4, 4, 4, 4, 4, 4, 4, 4, 4, 4, 4, 5, 5, 5, 5, 5, 5, 5, 5, 5, 5, 5, 5, 5, 5, 5, 5, 5, 5, 5, 5, 5, 5, 5, 5, 5, 5, 5, 5, 5, 5, 5, 4, 4, 4, 4, 4, 4, 4, 4, 4, 4, 4, 4, 4, 4, 4, 4, 4, 4, 4, 4, 4, 4, 4, 4, 4, 4, 4, 4, 4, 4, 4])
me_stump_continuousroottobreak.materials.append(mat_bark_broad)
me_stump_continuousroottobreak.materials.append(mat_bark_ridge)
me_stump_continuousroottobreak.materials.append(mat_bark_furrow)
me_stump_continuousroottobreak.materials.append(mat_sapwood_break)
me_stump_continuousroottobreak.materials.append(mat_heartwood)
me_stump_continuousroottobreak.materials.append(mat_annual_band)
me_stump_continuousroottobreak.update()

# ---- objects
ob_rootflarestump_static = bpy.data.objects.new('RootFlareStump_Static', None)
ob_stump_continuousroottobreak = bpy.data.objects.new('Stump_ContinuousRootToBreak', me_stump_continuousroottobreak)

# ---- transforms, parenting, visibility, modifiers, constraints
ob_rootflarestump_static.location = (0.0, 0.0, 0.0)
ob_stump_continuousroottobreak.parent = ob_rootflarestump_static
ob_stump_continuousroottobreak.location = (0.0, 0.0, 0.0)

# ---- collection membership
scene.collection.objects.link(ob_rootflarestump_static)
scene.collection.objects.link(ob_stump_continuousroottobreak)

# ---- scene / render settings (as saved in the file)
scene.frame_start = 1; scene.frame_end = 250; scene.frame_set(1)
scene.render.engine = 'CYCLES'
scene.render.use_compositing = False
scene.cycles.use_denoising = False
scene.cycles.samples = 128
scene.cycles.use_adaptive_sampling = False
bpy.context.view_layer.update()

# ---- added for rendering (the .blend has no active camera and no usable light): camera, sun
cam_auto = bpy.data.cameras.new('AutoCamera')
cam_auto.lens = 50.0
cam_auto.sensor_width = 36.0
cam_auto.clip_end = 1000.0
ob_auto_camera = bpy.data.objects.new('AutoCamera', cam_auto)
scene.collection.objects.link(ob_auto_camera)
ob_auto_camera.location = (2.03265, -2.43137, 1.98374)
ob_auto_camera.rotation_euler = (1.09748, -7.21219e-08, 0.694738)
scene.camera = ob_auto_camera
light_auto_sun = bpy.data.lights.new('AutoSun', 'SUN')
light_auto_sun.energy = 3.0
light_auto_sun.angle = 0.0523599
ob_auto_sun = bpy.data.objects.new('AutoSun', light_auto_sun)
scene.collection.objects.link(ob_auto_sun)
ob_auto_sun.rotation_euler = (0.872665, 0.174533, 0.523599)
bpy.context.view_layer.update()
